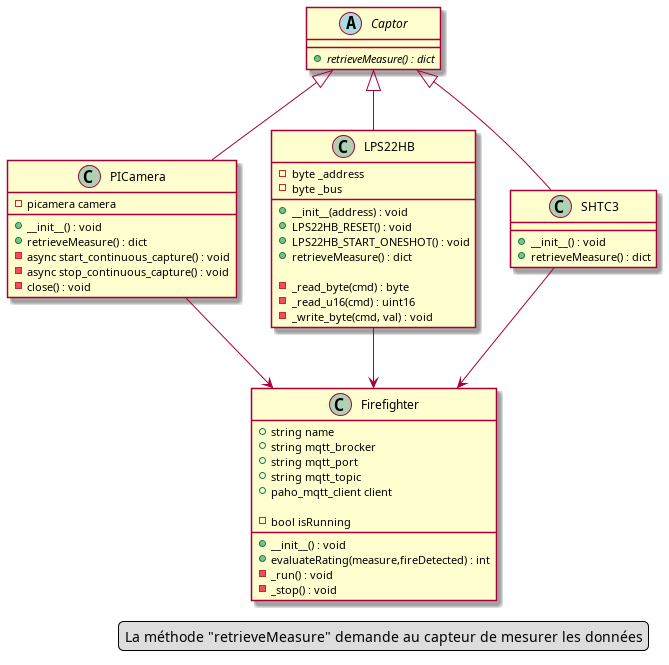

The diagram above was rendered by PlantUML. Its source (embedded in the PNG):
@startuml IoT_Incendie_UML

class Firefighter {
  + string name
  + string mqtt_brocker
  + string mqtt_port
  + string mqtt_topic
  + paho_mqtt_client client

  - bool isRunning

  + __init__() : void
  + evaluateRating(measure,fireDetected) : int
  - _run() : void
  - _stop() : void
}

abstract class Captor {
  + {abstract} retrieveMeasure() : dict
}

class PICamera {
  - picamera camera

  + __init__() : void
  + retrieveMeasure() : dict
  - async start_continuous_capture() : void
  - async stop_continuous_capture() : void
  - close() : void
}

class LPS22HB {
  - byte _address
  - byte _bus

  + __init__(address) : void
  + LPS22HB_RESET() : void
  + LPS22HB_START_ONESHOT() : void
  + retrieveMeasure() : dict

  - _read_byte(cmd) : byte
  - _read_u16(cmd) : uint16
  - _write_byte(cmd, val) : void
}

class SHTC3 {
  + __init__() : void
  + retrieveMeasure() : dict
}

PICamera --> Firefighter
LPS22HB --> Firefighter
SHTC3 --> Firefighter

Captor <|-- PICamera
Captor <|-- LPS22HB
Captor <|-- SHTC3

legend right
  La méthode "retrieveMeasure" demande au capteur de mesurer les données
endlegend

@enduml